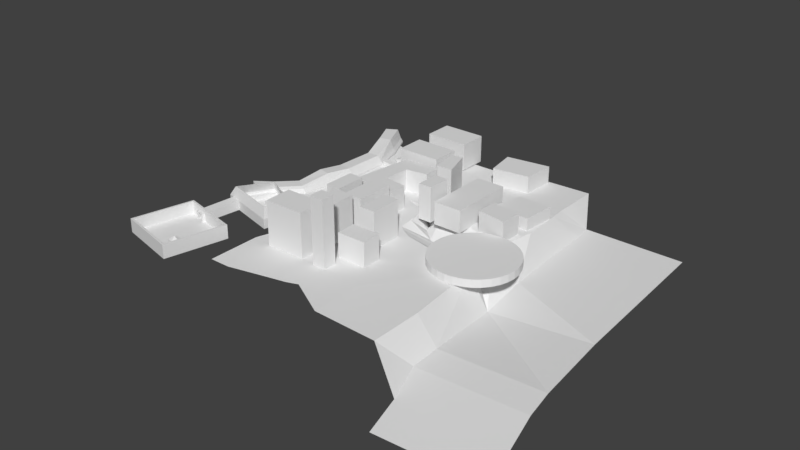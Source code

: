 # Source: PROTOTIPO_CIUDAD.blend  (saved by Blender 2.79.0; exported with 4.5.12 LTS)
import bpy
from mathutils import Matrix  # noqa: F401  (used for matrix-valued properties, if any)

bpy.ops.wm.read_factory_settings(use_empty=True)
scene = bpy.context.scene
scene.name = 'Scene'

# ---- collections
col_collection_1 = bpy.data.collections.new('Collection 1'); scene.collection.children.link(col_collection_1)

# ---- world
world_world = bpy.data.worlds.new('World'); scene.world = world_world
world_world.color = (0.05088, 0.05088, 0.05088)
world_world.use_sun_shadow = False
world_world.sun_shadow_jitter_overblur = 0.0
world_world.cycles.sampling_method = 'MANUAL'

# ---- meshes
me_plane_006 = bpy.data.meshes.new('Plane.006')
me_plane_006.from_pydata([(-0.6227, -1.058, -6.672), (1.999, -0.3637, -6.672), (-1.241, 1.274, -6.672), (1.381, 1.968, -6.672), (1.527, 2.219, -6.672), (-1.492, 1.42, -6.672), (2.25, -0.5098, -6.672), (-0.7687, -1.31, -6.672), (0.1221, 1.448, 6.246), (-2.451, 0.7667, 6.246), (0.8038, -1.125, 6.246), (-1.77, -1.807, 6.246), (0.2655, 1.695, 6.246), (-2.698, 0.91, 6.246), (1.05, -1.268, 6.246), (-1.913, -2.053, 6.246)], [], [(2, 5, 4, 3), (6, 14, 15, 7), (3, 8, 9, 2), (0, 7, 5, 2), (0, 11, 10, 1), (4, 12, 14, 6), (11, 15, 14, 10), (8, 12, 13, 9), (9, 13, 15, 11), (10, 14, 12, 8), (5, 13, 12, 4), (2, 9, 11, 0), (1, 10, 8, 3), (7, 15, 13, 5), (3, 4, 6, 1), (1, 6, 7, 0)])
_uv = me_plane_006.uv_layers.new(name='UVMap')
_uv.uv.foreach_set('vector', [0.0, 0.0, 0.0, 0.0, 0.0, 0.0, 0.0, 0.0, 0.0, 0.0, 0.0, 0.0, 0.0, 0.0, 0.0, 0.0, 0.0, 0.0, 0.0, 0.0, 0.0, 0.0, 0.0, 0.0, 0.0, 0.0, 0.0, 0.0, 0.0, 0.0, 0.0, 0.0, 0.0, 0.0, 0.0, 0.0, 0.0, 0.0, 0.0, 0.0, 0.0, 0.0, 0.0, 0.0, 0.0, 0.0, 0.0, 0.0, 0.0, 0.0, 0.0, 0.0, 0.0, 0.0, 0.0, 0.0, 0.0, 0.0, 0.0, 0.0, 0.0, 0.0, 0.0, 0.0, 0.0, 0.0, 0.0, 0.0, 0.0, 0.0, 0.0, 0.0, 0.0, 0.0, 0.0, 0.0, 0.0, 0.0, 0.0, 0.0, 0.0, 0.0, 0.0, 0.0, 0.0, 0.0, 0.0, 0.0, 0.0, 0.0, 0.0, 0.0, 0.0, 0.0, 0.0, 0.0, 0.0, 0.0, 0.0, 0.0, 0.0, 0.0, 0.0, 0.0, 0.0, 0.0, 0.0, 0.0, 0.0, 0.0, 0.0, 0.0, 0.0, 0.0, 0.0, 0.0, 0.0, 0.0, 0.0, 0.0, 0.0, 0.0, 0.0, 0.0, 0.0, 0.0, 0.0, 0.0])
me_plane_006.use_remesh_preserve_volume = False
me_plane_006.use_remesh_preserve_attributes = False
me_plane_006.use_mirror_vertex_groups = False
me_plane_006.update()
me_plane_005 = bpy.data.meshes.new('Plane.005')
me_plane_005.from_pydata([(-0.699, -0.5626, -0.0001926), (1.301, -0.5626, -0.0001926), (-0.699, 0.7535, -0.0001926), (1.301, 0.7535, -0.0001926), (-0.699, -0.5626, 1.269), (1.301, -0.5626, 1.269), (-0.699, 0.7535, 1.269), (1.301, 0.7535, 1.269), (-0.6306, -2.697, -0.0001926), (1.369, -2.697, -0.0001926), (-0.6306, -1.381, -0.0001926), (1.369, -1.381, -0.0001926), (-0.6306, -2.697, 1.269), (1.369, -2.697, 1.269), (-0.6306, -1.381, 1.269), (1.369, -1.381, 1.269)], [], [(0, 2, 3, 1), (4, 5, 7, 6), (1, 3, 7, 5), (2, 0, 4, 6), (3, 2, 6, 7), (0, 1, 5, 4), (8, 10, 11, 9), (12, 13, 15, 14), (9, 11, 15, 13), (10, 8, 12, 14), (11, 10, 14, 15), (8, 9, 13, 12)])
me_plane_005.use_remesh_preserve_volume = False
me_plane_005.use_remesh_preserve_attributes = False
me_plane_005.use_mirror_vertex_groups = False
me_plane_005.update()
me_plane_007 = bpy.data.meshes.new('Plane.007')
me_plane_007.from_pydata([(-3.407, 5.681, -1.69), (-2.145, 5.681, -2.068), (-3.407, 6.955, -1.69), (-2.145, 6.955, -2.068), (-3.334, 6.955, -0.5024), (-3.334, 5.681, -0.5024), (-2.071, 5.681, -0.88), (-2.071, 6.955, -0.88), (-1.652, 11.09, -1.45), (-2.84, 10.35, -2.143), (-1.5, 9.86, -1.41), (-2.688, 9.122, -2.103), (-1.634, 9.817, -0.2486), (-1.786, 11.05, -0.2887), (-2.974, 10.31, -0.9821), (-2.822, 9.079, -0.942)], [], [(0, 2, 3, 1), (5, 6, 7, 4), (3, 2, 4, 7), (0, 1, 6, 5), (1, 3, 7, 6), (2, 0, 5, 4), (8, 10, 11, 9), (13, 14, 15, 12), (11, 10, 12, 15), (8, 9, 14, 13), (9, 11, 15, 14), (10, 8, 13, 12)])
me_plane_007.use_remesh_preserve_volume = False
me_plane_007.use_remesh_preserve_attributes = False
me_plane_007.use_mirror_vertex_groups = False
me_plane_007.update()
me_plane_003 = bpy.data.meshes.new('Plane.003')
me_plane_003.from_pydata([(-1.0, -1.0, 0.0), (1.0, -1.0, 0.0), (-0.9878, 1.156, -4.772e-09), (0.9878, 0.844, 4.772e-09), (1.898, 3.778, -3.241e-07), (-0.1024, 3.762, -3.614e-07), (0.9143, 7.071, -3.084e-07), (-1.007, 6.516, -3.478e-07), (0.1606, 9.813, -3.08e-07), (-1.673, 9.016, -3.477e-07), (-1.808, 14.05, -1.612e-07), (-3.526, 13.03, -2.019e-07), (-4.304, 16.69, -3.561e-07), (-5.836, 15.4, -3.967e-07), (-6.805, 18.67, -3.56e-07), (-8.035, 17.09, -3.968e-07), (-0.9878, 1.156, 0.2006), (-1.0, -1.0, 0.2006), (1.0, -1.0, 0.2006), (0.9878, 0.844, 0.2006), (1.898, 3.778, 0.2006), (-0.1024, 3.762, 0.2006), (0.9143, 7.071, 0.2006), (-1.007, 6.516, 0.2006), (0.1606, 9.813, 0.2006), (-1.673, 9.016, 0.2006), (-1.808, 14.05, 0.2006), (-3.526, 13.03, 0.2006), (-4.304, 16.69, 0.2006), (-5.836, 15.4, 0.2006), (-6.805, 18.67, 0.2006), (-8.035, 17.09, 0.2006), (-0.9878, 1.156, 0.7427), (-1.0, -1.0, 1.216), (-0.1024, 3.762, 0.7427), (-1.007, 6.516, 1.216), (-1.673, 9.016, 1.013), (-3.526, 13.03, 1.013), (-5.836, 15.4, 1.551), (-8.035, 17.09, 1.551), (0.7497, -1.127, 0.563), (0.3794, -1.127, 1.216), (0.7374, 0.7171, 0.563), (0.3668, 0.7757, 0.7427), (1.647, 3.652, 0.563), (1.257, 3.648, 0.7427), (0.6639, 6.945, 0.563), (0.3043, 6.84, 1.216), (-0.08976, 9.687, 0.563), (-0.4365, 9.536, 1.013), (-2.059, 13.92, 0.563), (-2.385, 13.73, 1.013), (-4.555, 16.56, 0.563), (-4.839, 16.32, 1.551), (-7.279, 18.25, 1.551), (-7.056, 18.54, 0.563)], [], [(0, 2, 3, 1), (2, 5, 4, 3), (5, 7, 6, 4), (7, 9, 8, 6), (9, 11, 10, 8), (11, 13, 12, 10), (13, 15, 14, 12), (21, 16, 32, 34), (30, 31, 39, 54, 55), (34, 45, 47, 35), (25, 23, 35, 36), (35, 47, 49, 36), (29, 27, 37, 38), (13, 11, 27, 29), (6, 8, 24, 22), (14, 15, 31, 30), (9, 7, 23, 25), (3, 4, 20, 19), (12, 14, 30, 28), (5, 2, 16, 21), (15, 13, 29, 31), (8, 10, 26, 24), (2, 0, 17, 16), (11, 9, 25, 27), (4, 6, 22, 20), (0, 1, 18, 17), (7, 5, 21, 23), (1, 3, 19, 18), (10, 12, 28, 26), (18, 19, 42, 40), (19, 20, 44, 42), (20, 22, 46, 44), (24, 26, 50, 48), (37, 51, 53, 38), (26, 28, 52, 50), (28, 30, 55, 52), (31, 29, 38, 39), (36, 49, 51, 37), (16, 17, 33, 32), (27, 25, 36, 37), (22, 24, 48, 46), (33, 41, 43, 32), (23, 21, 34, 35), (32, 43, 45, 34), (38, 53, 54, 39), (40, 42, 43, 41), (42, 44, 45, 43), (44, 46, 47, 45), (46, 48, 49, 47), (48, 50, 51, 49), (50, 52, 53, 51), (52, 55, 54, 53), (17, 18, 40, 41, 33)])
me_plane_003.use_remesh_preserve_volume = False
me_plane_003.use_remesh_preserve_attributes = False
me_plane_003.use_mirror_vertex_groups = False
me_plane_003.update()
me_plane_002 = bpy.data.meshes.new('Plane.002')
me_plane_002.from_pydata([(-1.0, -1.0, 0.0), (0.1781, -1.0, 0.0), (-0.6185, 1.645, 1.824e-09), (0.5168, 1.33, -2.857e-08), (-1.36, -2.929, 0.0), (-0.182, -2.929, 0.0), (-1.463, -4.807, 0.0), (-0.2849, -4.807, 0.0), (-1.437, -6.222, 0.0), (-0.2592, -6.222, 0.0), (-1.592, -7.945, 0.0), (-0.4135, -7.945, 0.0), (-1.746, -9.797, 0.0), (-0.5679, -9.797, 0.0), (-1.0, 0.2438, 0.0), (0.3581, 0.2438, 0.0), (-1.0, 0.2438, 0.4191), (-1.0, -1.0, 0.4191), (0.1781, -1.0, 0.4191), (0.3581, 0.2438, 0.4191), (0.5168, 1.33, 0.4191), (-0.6185, 1.645, 0.4191), (-1.36, -2.929, 0.4191), (-0.182, -2.929, 0.4191), (-1.463, -4.807, 0.4191), (-0.2849, -4.807, 0.4191), (-1.437, -6.222, 0.4191), (-0.2592, -6.222, 0.4191), (-1.592, -7.945, 0.4191), (-0.4135, -7.945, 0.4191), (-1.746, -9.797, 0.4191), (-0.5679, -9.797, 0.4191), (-0.6548, 0.2438, 0.7088), (-0.6548, -1.0, 0.903), (0.1781, -1.0, 0.903), (0.3581, 0.2438, 0.7088), (0.5168, 1.33, 0.895), (-0.2859, 1.553, 0.895), (-1.015, -2.929, 0.903), (-0.182, -2.929, 0.903), (-1.118, -4.807, 0.7088), (-0.2849, -4.807, 0.7088), (-1.092, -6.222, 0.582), (-0.2592, -6.222, 0.582), (-1.246, -7.945, 0.582), (-0.4135, -7.945, 0.582), (-1.401, -9.797, 0.7088), (-0.5679, -9.797, 0.7088), (0.8865, 1.772, 1.788e-07), (-0.09716, 2.42, 2.384e-07), (0.8865, 1.772, 0.4191), (-0.09716, 2.42, 0.4191), (0.8865, 1.772, 0.895), (0.191, 2.23, 0.895)], [], [(14, 2, 3, 15), (1, 5, 4, 0), (5, 7, 6, 4), (7, 9, 8, 6), (9, 11, 10, 8), (11, 13, 12, 10), (0, 14, 15, 1), (31, 29, 45, 47), (19, 20, 36, 35), (22, 24, 40, 38), (30, 31, 47, 46), (25, 23, 39, 41), (26, 28, 44, 42), (16, 17, 33, 32), (14, 0, 17, 16), (8, 10, 28, 26), (7, 5, 23, 25), (12, 13, 31, 30), (4, 6, 24, 22), (15, 3, 20, 19), (13, 11, 29, 31), (2, 21, 51, 49), (10, 12, 30, 28), (9, 7, 25, 27), (2, 14, 16, 21), (6, 8, 26, 24), (5, 1, 18, 23), (1, 15, 19, 18), (0, 4, 22, 17), (11, 9, 27, 29), (32, 35, 36, 37), (34, 33, 38, 39), (39, 38, 40, 41), (41, 40, 42, 43), (43, 42, 44, 45), (45, 44, 46, 47), (33, 34, 35, 32), (37, 36, 52, 53), (28, 30, 46, 44), (27, 25, 41, 43), (21, 16, 32, 37), (24, 26, 42, 40), (23, 18, 34, 39), (18, 19, 35, 34), (17, 22, 38, 33), (29, 27, 43, 45), (48, 49, 51, 50), (50, 51, 53, 52), (36, 20, 50, 52), (3, 2, 49, 48), (21, 37, 53, 51), (20, 3, 48, 50)])
me_plane_002.use_remesh_preserve_volume = False
me_plane_002.use_remesh_preserve_attributes = False
me_plane_002.use_mirror_vertex_groups = False
me_plane_002.update()
me_plane_001 = bpy.data.meshes.new('Plane.001')
me_plane_001.from_pydata([(-11.31, -10.1, -0.2059), (2.062, -10.1, -0.2059), (-9.325, -1.123, -0.2059), (1.177, -1.123, -0.2059), (-9.181, -1.283, -0.1271), (-11.08, -9.94, -0.1271), (1.852, -9.94, -0.1271), (1.008, -1.283, -0.1271), (-8.389, -1.768, 3.436), (-10.07, -9.387, 3.85), (1.277, -9.387, 3.85), (0.5257, -1.768, 3.436), (-8.267, -1.904, 3.436), (-9.875, -9.251, 3.85), (1.098, -9.251, 3.85), (0.382, -1.904, 3.436), (-9.181, -1.283, 0.003618), (-11.08, -9.94, 0.003618), (1.852, -9.94, 0.003618), (1.008, -1.283, 0.003618), (-9.939, -10.1, -0.2059), (-6.263, -10.1, -0.2059), (-4.89, -10.1, -0.2059), (-3.518, -10.1, -0.2059), (-2.146, -10.1, -0.2059), (0.6896, -10.1, -0.2059), (0.2149, -1.123, -0.2059), (-2.377, -1.882, -0.1622), (-3.194, -1.882, -0.1622), (-4.011, -1.882, -0.1622), (-4.828, -1.882, -0.1622), (-8.363, -1.123, -0.2059), (-9.767, -9.94, -0.1271), (-6.154, -9.94, -0.1271), (-4.846, -9.94, -0.1271), (-3.537, -9.94, -0.1271), (-2.228, -9.94, -0.1271), (0.5429, -9.94, -0.1271), (0.0903, -1.283, -0.1271), (-2.444, -2.017, -0.09539), (-3.223, -2.017, -0.09539), (-4.003, -2.017, -0.09539), (-4.782, -2.017, -0.09539), (-8.264, -1.283, -0.1271), (-8.91, -9.387, 3.85), (-5.789, -9.387, 3.85), (-4.625, -9.387, 3.85), (-3.46, -9.387, 3.85), (-2.295, -9.387, 3.85), (0.1119, -9.387, 3.85), (-0.291, -1.768, 3.436), (-2.491, -2.411, 3.187), (-3.184, -2.411, 3.187), (-3.878, -2.411, 3.187), (-4.571, -2.411, 3.187), (-7.572, -1.768, 3.436), (-8.764, -9.251, 3.85), (-5.697, -9.251, 3.85), (-4.587, -9.251, 3.85), (-3.476, -9.251, 3.85), (-2.365, -9.251, 3.85), (-0.0126, -9.251, 3.85), (-0.3968, -1.904, 3.436), (-2.548, -2.527, 3.187), (-3.21, -2.527, 3.187), (-3.871, -2.527, 3.187), (-4.532, -2.527, 3.187), (-7.488, -1.904, 3.436), (-9.767, -9.94, 0.003618), (-6.154, -9.94, 0.003618), (-4.846, -9.94, 0.003618), (-3.537, -9.94, 0.003618), (-2.228, -9.94, 0.003618), (0.5429, -9.94, 0.003618), (0.0903, -1.283, 0.003618), (-2.444, -2.017, 0.01565), (-3.223, -2.017, 0.01565), (-4.003, -2.017, 0.01565), (-4.782, -2.017, 0.01565), (-8.264, -1.283, 0.003618), (1.177, -1.123, 1.487), (1.177, -1.123, 0.9491), (1.177, -1.123, 0.411), (-9.325, -1.123, 0.411), (-9.325, -1.123, 0.9491), (-9.325, -1.123, 1.487), (2.062, -10.1, 0.5331), (2.062, -10.1, 1.193), (2.062, -10.1, 1.854), (-11.31, -10.1, 1.854), (-11.31, -10.1, 1.193), (-11.31, -10.1, 0.5331), (0.2149, -1.123, 0.411), (0.2149, -1.123, 0.9491), (0.2149, -1.123, 1.487), (-2.377, -1.882, 0.3616), (-2.377, -1.882, 0.8185), (-2.377, -1.882, 1.276), (-3.194, -1.882, 1.276), (-4.011, -1.882, 1.276), (-4.828, -1.882, 0.3616), (-4.828, -1.882, 0.8185), (-4.828, -1.882, 1.276), (-8.363, -1.123, 0.411), (-8.363, -1.123, 0.9491), (-8.363, -1.123, 1.487), (-9.939, -10.1, 0.5331), (-9.939, -10.1, 1.193), (-9.939, -10.1, 1.854), (-6.263, -10.1, 0.5331), (-6.263, -10.1, 1.193), (-6.263, -10.1, 1.854), (-4.89, -10.1, 0.5331), (-4.89, -10.1, 1.193), (-4.89, -10.1, 1.854), (-3.518, -10.1, 0.5331), (-3.518, -10.1, 1.193), (-3.518, -10.1, 1.854), (-2.146, -10.1, 0.5331), (-2.146, -10.1, 1.193), (-2.146, -10.1, 1.854), (0.6896, -10.1, 0.5331), (0.6896, -10.1, 1.193), (0.6896, -10.1, 1.854), (-11.08, -9.94, 1.854), (-11.08, -9.94, 1.193), (-11.08, -9.94, 0.5331), (-9.181, -1.283, 0.411), (-9.181, -1.283, 0.9491), (-9.181, -1.283, 1.487), (1.008, -1.283, 0.411), (1.008, -1.283, 0.9491), (1.008, -1.283, 1.487), (1.852, -9.94, 1.854), (1.852, -9.94, 1.193), (1.852, -9.94, 0.5331), (0.5429, -9.94, 0.5331), (0.5429, -9.94, 1.193), (0.5429, -9.94, 1.854), (-2.228, -9.94, 0.5331), (-2.228, -9.94, 1.193), (-2.228, -9.94, 1.854), (-3.537, -9.94, 0.5331), (-3.537, -9.94, 1.193), (-3.537, -9.94, 1.854), (-4.846, -9.94, 0.5331), (-4.846, -9.94, 1.193), (-4.846, -9.94, 1.854), (-6.154, -9.94, 0.5331), (-6.154, -9.94, 1.193), (-6.154, -9.94, 1.854), (-9.767, -9.94, 0.5331), (-9.767, -9.94, 1.193), (-9.767, -9.94, 1.854), (-8.264, -1.283, 0.411), (-8.264, -1.283, 0.9491), (-8.264, -1.283, 1.487), (-4.782, -2.017, 0.3616), (-4.782, -2.017, 0.8185), (-4.782, -2.017, 1.276), (-4.003, -2.017, 1.276), (-3.223, -2.017, 1.276), (-2.444, -2.017, 0.3616), (-2.444, -2.017, 0.8185), (-2.444, -2.017, 1.276), (0.0903, -1.283, 0.411), (0.0903, -1.283, 0.9491), (0.0903, -1.283, 1.487), (-9.08, -7.516, 0.0003332), (-9.08, -7.516, 0.3708), (-9.175, -7.157, 0.0003332), (-9.175, -7.157, 0.3708), (-8.722, -7.421, 0.0003332), (-8.722, -7.421, 0.3708), (-8.817, -7.063, 0.0003332), (-8.817, -7.063, 0.3708), (-9.16, -6.829, -0.0036), (-9.16, -6.829, 0.6805), (-9.052, -6.153, -0.0036), (-9.052, -6.153, 0.6805), (-8.485, -6.937, -0.0036), (-8.485, -6.937, 0.6805), (-8.376, -6.261, -0.0036), (-8.376, -6.261, 0.6805), (-5.803, -5.943, 0.008265), (0.9151, -4.567, 1.167), (-6.015, -4.574, 0.008265), (0.7028, -3.199, 1.167), (-6.037, -4.578, 0.1376), (-6.049, -5.378, 1.114), (0.6692, -4.003, 2.273), (0.6811, -3.202, 1.297), (-6.064, -5.283, 1.114), (0.6544, -3.907, 2.273), (0.778, -4.024, 1.385), (-5.895, -5.387, 0.2261), (0.9151, -4.567, 1.248), (-5.803, -5.943, 0.08925), (-1.181, -26.81, 2.04), (-2.246, -26.39, 1.334), (-1.119, -25.67, 1.334), (-0.07759, -26.51, 1.334), (-0.5622, -27.77, 1.334), (-1.903, -27.69, 1.334), (-1.801, -25.85, 0.1918), (-0.4603, -25.92, 0.1918), (-0.1165, -27.22, 0.1918), (-1.244, -27.95, 0.1918), (-2.285, -27.1, 0.1918), (-1.181, -26.81, -0.514), (-7.967, -10.1, -0.2059), (-7.961, -9.94, -0.1271), (-9.939, -10.1, 0.1636), (-9.939, -10.1, 0.8632), (-9.939, -10.1, 1.523), (-6.263, -10.1, 0.1636), (-6.263, -10.1, 0.8632), (-6.263, -10.1, 1.523), (-7.967, -10.1, 0.5331), (-7.967, -10.1, 1.193), (-7.967, -10.1, 1.854), (-6.154, -9.94, 0.203), (-6.154, -9.94, 0.8632), (-6.154, -9.94, 1.523), (-9.767, -9.94, 0.203), (-9.767, -9.94, 0.8632), (-9.767, -9.94, 1.523), (-7.961, -9.94, 0.5331), (-7.961, -9.94, 1.193), (-7.961, -9.94, 1.854), (-7.961, -9.94, 1.523), (-7.961, -9.94, 0.8632), (-7.961, -9.94, 0.203), (-7.967, -10.1, 1.523), (-7.967, -10.1, 0.8632), (-7.967, -10.1, 0.1636), (0.8318, -17.64, -0.1095), (-11.56, -17.99, -0.1095), (1.178, -30.04, -0.1095), (-11.22, -30.38, -0.1095), (1.198, -17.25, -0.4142), (-11.95, -17.62, -0.4142), (1.565, -30.4, -0.4142), (-11.58, -30.77, -0.4142), (1.178, -30.04, 2.45), (0.8318, -17.64, 2.45), (-11.56, -17.99, 2.45), (-11.22, -30.38, 2.45), (1.565, -30.4, 2.45), (1.198, -17.25, 2.45), (-11.95, -17.62, 2.45), (-11.58, -30.77, 2.45), (-7.024, -17.86, -0.1095), (-8.989, -17.91, -0.1095), (-7.097, -17.49, -0.4142), (-9.032, -17.54, -0.4142), (-7.024, -17.86, 2.45), (-8.989, -17.91, 2.45), (-7.097, -17.49, 2.45), (-9.032, -17.54, 2.45), (-7.024, -17.86, 1.649), (-8.989, -17.91, 1.649), (-9.032, -17.54, 1.553), (-7.097, -17.49, 1.553)], [(98, 161), (99, 160), (101, 158), (100, 157), (29, 77), (28, 76), (95, 162), (96, 163), (108, 20), (253, 255), (252, 254)], [(167, 132, 15, 62), (4, 5, 17, 16), (123, 88, 10, 49), (105, 85, 8, 55), (124, 129, 12, 13), (153, 124, 13, 56), (88, 80, 11, 10), (85, 89, 9, 8), (132, 133, 14, 15), (73, 18, 19, 74), (43, 4, 16, 79), (37, 6, 18, 73), (6, 7, 19, 18), (50, 62, 15, 11), (11, 15, 14, 10), (44, 56, 13, 9), (9, 13, 12, 8), (10, 14, 61, 49), (49, 61, 60, 48), (48, 60, 59, 47), (47, 59, 58, 46), (46, 58, 57, 45), (45, 57, 56, 44), (8, 12, 67, 55), (55, 67, 66, 54), (54, 66, 65, 53), (53, 65, 64, 52), (52, 64, 63, 51), (51, 63, 62, 50), (75, 27, 28, 29, 30, 78, 77, 76), (42, 30, 100, 101, 102, 159, 158, 157), (39, 162, 163, 164, 97, 96, 95, 27), (159, 102, 99, 98, 97, 164, 161, 160), (5, 32, 68, 17), (32, 211, 33, 69, 68), (33, 34, 70, 69), (34, 35, 71, 70), (35, 36, 72, 71), (36, 37, 73, 72), (7, 38, 74, 19), (38, 39, 75, 74), (39, 40, 76, 75), (40, 41, 77, 76), (41, 42, 78, 77), (42, 43, 79, 78), (17, 68, 79, 16), (68, 69, 78, 79), (69, 70, 77, 78), (70, 71, 76, 77), (71, 72, 75, 76), (72, 73, 74, 75), (133, 138, 61, 14), (138, 141, 60, 61), (141, 144, 59, 60), (144, 147, 58, 59), (147, 150, 57, 58), (150, 229, 153, 56, 57), (80, 94, 50, 11), (94, 97, 51, 50), (97, 98, 52, 51), (98, 99, 53, 52), (99, 102, 54, 53), (102, 105, 55, 54), (89, 108, 44, 9), (108, 220, 111, 45, 44), (111, 114, 46, 45), (114, 117, 47, 46), (117, 120, 48, 47), (120, 123, 49, 48), (129, 156, 67, 12), (156, 159, 66, 67), (159, 160, 65, 66), (160, 161, 64, 65), (161, 164, 63, 64), (164, 167, 62, 63), (24, 25, 121, 118), (118, 121, 122, 119), (119, 122, 123, 120), (23, 24, 118, 115), (115, 118, 119, 116), (116, 119, 120, 117), (22, 23, 115, 112), (112, 115, 116, 113), (113, 116, 117, 114), (21, 22, 112, 109, 215), (109, 112, 113, 110, 216), (110, 113, 114, 111, 217), (235, 215, 109, 218), (234, 216, 110, 219), (233, 217, 111, 220), (0, 20, 212, 106, 91), (91, 106, 213, 107, 90), (90, 107, 214, 108, 89), (30, 31, 103, 100), (100, 103, 104, 101), (101, 104, 105, 102), (26, 27, 95, 92), (92, 95, 96, 93), (93, 96, 97, 94), (3, 26, 92, 82), (82, 92, 93, 81), (81, 93, 94, 80), (2, 0, 91, 83), (83, 91, 90, 84), (84, 90, 89, 85), (1, 3, 82, 86), (86, 82, 81, 87), (87, 81, 80, 88), (31, 2, 83, 103), (103, 83, 84, 104), (104, 84, 85, 105), (25, 1, 86, 121), (121, 86, 87, 122), (122, 87, 88, 123), (39, 38, 165, 162), (162, 165, 166, 163), (163, 166, 167, 164), (43, 42, 157, 154), (154, 157, 158, 155), (155, 158, 159, 156), (4, 43, 154, 127), (127, 154, 155, 128), (128, 155, 156, 129), (34, 33, 221, 148, 145), (145, 148, 222, 149, 146), (146, 149, 223, 150, 147), (35, 34, 145, 142), (142, 145, 146, 143), (143, 146, 147, 144), (36, 35, 142, 139), (139, 142, 143, 140), (140, 143, 144, 141), (37, 36, 139, 136), (136, 139, 140, 137), (137, 140, 141, 138), (6, 37, 136, 135), (135, 136, 137, 134), (134, 137, 138, 133), (7, 6, 135, 130), (130, 135, 134, 131), (131, 134, 133, 132), (32, 5, 126, 151, 224), (151, 126, 125, 152, 225), (152, 125, 124, 153, 226), (5, 4, 127, 126), (126, 127, 128, 125), (125, 128, 129, 124), (38, 7, 130, 165), (165, 130, 131, 166), (166, 131, 132, 167), (43, 32, 224, 151, 225, 152, 155, 154), (125, 128, 155, 152), (37, 136, 137, 166, 165, 38), (137, 134, 131, 166), (39, 27, 28, 29, 30, 42, 41, 77, 76, 40), (2, 31, 30, 29, 28, 27, 26, 3, 1, 25, 24, 23, 22, 21, 210, 20, 0), (168, 169, 171, 170), (170, 171, 175, 174), (174, 175, 173, 172), (172, 173, 169, 168), (170, 174, 172, 168), (175, 171, 169, 173), (176, 177, 179, 178), (178, 179, 183, 182), (182, 183, 181, 180), (180, 181, 177, 176), (178, 182, 180, 176), (183, 179, 177, 181), (184, 186, 187, 185), (192, 193, 191, 188), (185, 187, 191, 193, 190, 194, 196), (186, 184, 197, 195, 189, 192, 188), (187, 186, 188, 191), (195, 194, 190, 189), (189, 190, 193, 192), (197, 196, 194, 195), (184, 185, 196, 197), (198, 200, 199), (199, 203, 198), (198, 201, 200), (198, 202, 201), (198, 203, 202), (199, 208, 203), (200, 204, 199), (201, 205, 200), (202, 206, 201), (203, 207, 202), (199, 204, 208), (200, 205, 204), (201, 206, 205), (202, 207, 206), (203, 208, 207), (204, 209, 208), (205, 209, 204), (206, 209, 205), (207, 209, 206), (208, 209, 207), (223, 230, 229, 150), (149, 228, 230, 223), (222, 231, 228, 149), (148, 227, 231, 222), (221, 232, 227, 148), (33, 211, 232, 221), (219, 110, 217, 233), (212, 224, 151, 106), (20, 68, 212), (218, 109, 216, 234), (20, 32, 68), (224, 212, 68), (210, 21, 215, 235), (210, 211, 32, 20), (232, 211, 210, 235), (227, 232, 235, 218), (231, 227, 218, 234), (228, 231, 234, 219), (230, 228, 219, 233), (229, 230, 233, 220), (153, 229, 220, 108), (108, 214, 226, 153), (226, 214, 107, 152), (225, 152, 107, 213), (151, 225, 213, 106), (239, 238, 236, 252, 253, 237), (246, 250, 251, 247), (238, 244, 245, 236), (237, 246, 247, 239), (240, 249, 248, 242), (243, 251, 250, 241), (244, 248, 249, 245), (247, 251, 248, 244), (257, 259, 250, 246), (242, 248, 251, 243), (254, 263, 258, 249, 240), (239, 247, 244, 238), (253, 261, 257, 246, 237), (242, 243, 241, 255, 254, 240), (236, 245, 256, 260, 252), (260, 256, 257, 261), (241, 250, 259, 262, 255), (262, 259, 258, 263), (245, 249, 258, 256), (256, 258, 259, 257)])
_uv = me_plane_001.uv_layers.new(name='UVMap')
_uv.uv.foreach_set('vector', [0.7744, 0.6693, 0.7744, 0.6337, 0.7952, 0.6337, 0.7952, 0.6693, 0.3732, 0.3725, 0.3732, 0.7139, 0.3681, 0.7139, 0.3681, 0.3725, 0.7727, 0.05322, 0.7727, 4.168e-09, 0.7982, 0.0, 0.7982, 0.05322, 0.7775, 0.4098, 0.7775, 0.3725, 0.7982, 0.3725, 0.7982, 0.4098, 0.8237, 0.0, 0.8379, 0.3371, 0.8171, 0.3371, 0.7982, 0.0, 0.4577, 0.4233, 0.4577, 0.3725, 0.4832, 0.3725, 0.4832, 0.4233, 0.5627, 0.7199, 0.5486, 0.3725, 0.5694, 0.3725, 0.5882, 0.7199, 0.6279, 0.3725, 0.6137, 0.7266, 0.5882, 0.7266, 0.6071, 0.3725, 0.8606, 0.6678, 0.8747, 0.3371, 0.9002, 0.3371, 0.8813, 0.6678, 0.3404, 0.677, 0.3404, 0.7278, 0.006232, 0.695, 0.006232, 0.6595, 0.3762, 0.4081, 0.3762, 0.3725, 0.3813, 0.3725, 0.3813, 0.4081, 0.3404, 0.4233, 0.3404, 0.3725, 0.3455, 0.3725, 0.3455, 0.4233, 0.3681, 0.3725, 0.3681, 0.7075, 0.3631, 0.7075, 0.3631, 0.3725, 0.3467, 0.07163, 0.3405, 0.07646, 0.3405, 0.04088, 0.3467, 0.03431, 0.3467, 0.03431, 0.3405, 0.04088, 0.006178, 0.00816, 0.0, 0.0, 8.672e-08, 0.3193, 0.006178, 0.3126, 0.006178, 0.3634, 8.672e-08, 0.3725, 8.672e-08, 0.3725, 0.006178, 0.3634, 0.3405, 0.2899, 0.3467, 0.2955, 0.0, 0.0, 0.006178, 0.00816, 0.006178, 0.05891, 4.336e-08, 0.05322, 4.336e-08, 0.05322, 0.006178, 0.05891, 0.006178, 0.1097, 4.336e-08, 0.1064, 4.336e-08, 0.1064, 0.006178, 0.1097, 0.006178, 0.1604, 4.336e-08, 0.1597, 4.336e-08, 0.1597, 0.006178, 0.1604, 0.006178, 0.2111, 4.336e-08, 0.2129, 4.336e-08, 0.2129, 0.006178, 0.2111, 0.006178, 0.2619, 4.336e-08, 0.2661, 4.336e-08, 0.2661, 0.006178, 0.2619, 0.006178, 0.3126, 8.672e-08, 0.3193, 0.3467, 0.2955, 0.3405, 0.2899, 0.3405, 0.2543, 0.3467, 0.2582, 0.3467, 0.2582, 0.3405, 0.2543, 0.3405, 0.2188, 0.3467, 0.2209, 0.3467, 0.2209, 0.3405, 0.2188, 0.3405, 0.1832, 0.3467, 0.1836, 0.3467, 0.1836, 0.3405, 0.1832, 0.3405, 0.1476, 0.3467, 0.1462, 0.3467, 0.1462, 0.3405, 0.1476, 0.3405, 0.112, 0.3467, 0.1089, 0.3467, 0.1089, 0.3405, 0.112, 0.3405, 0.07646, 0.3467, 0.07163, 0.3813, 0.5504, 0.3732, 0.5535, 0.3732, 0.5162, 0.3732, 0.4789, 0.3732, 0.4416, 0.3813, 0.4437, 0.3813, 0.4793, 0.3813, 0.5148, 0.3504, 0.4412, 0.3566, 0.4382, 0.3566, 0.4621, 0.3566, 0.483, 0.3566, 0.5038, 0.3504, 0.5038, 0.3504, 0.483, 0.3504, 0.4621, 0.3569, 0.3756, 0.3569, 0.3965, 0.3569, 0.4173, 0.3569, 0.4382, 0.3504, 0.4382, 0.3504, 0.4173, 0.3504, 0.3965, 0.3504, 0.3725, 0.3631, 0.4824, 0.3569, 0.4845, 0.3569, 0.4472, 0.3569, 0.4098, 0.3569, 0.3725, 0.3631, 0.3756, 0.3631, 0.4112, 0.3631, 0.4468, 0.3404, 0.7278, 0.3404, 0.677, 0.3455, 0.677, 0.3455, 0.7278, 0.3404, 0.677, 0.3404, 0.6516, 0.3404, 0.6263, 0.3455, 0.6263, 0.3455, 0.677, 0.3404, 0.6263, 0.3404, 0.5755, 0.3455, 0.5755, 0.3455, 0.6263, 0.3404, 0.5755, 0.3404, 0.5248, 0.3455, 0.5248, 0.3455, 0.5755, 0.3404, 0.5248, 0.3404, 0.474, 0.3455, 0.474, 0.3455, 0.5248, 0.3404, 0.474, 0.3404, 0.4233, 0.3455, 0.4233, 0.3455, 0.474, 0.3762, 0.6216, 0.3762, 0.586, 0.3813, 0.586, 0.3813, 0.6216, 0.3762, 0.586, 0.3762, 0.5504, 0.3813, 0.5504, 0.3813, 0.586, 0.3762, 0.5504, 0.3762, 0.5148, 0.3813, 0.5148, 0.3813, 0.5504, 0.3762, 0.5148, 0.3762, 0.4793, 0.3813, 0.4793, 0.3813, 0.5148, 0.3762, 0.4793, 0.3762, 0.4437, 0.3813, 0.4437, 0.3813, 0.4793, 0.3762, 0.4437, 0.3762, 0.4081, 0.3813, 0.4081, 0.3813, 0.4437, 0.3404, 0.3725, 0.3404, 0.4233, 0.006232, 0.4816, 0.006232, 0.446, 0.3404, 0.4233, 0.3404, 0.474, 0.006232, 0.5171, 0.006232, 0.4816, 0.3404, 0.474, 0.3404, 0.5248, 0.006232, 0.5527, 0.006232, 0.5171, 0.3404, 0.5248, 0.3404, 0.5755, 0.006232, 0.5883, 0.006232, 0.5527, 0.3404, 0.5755, 0.3404, 0.6263, 0.006232, 0.6239, 0.006232, 0.5883, 0.3404, 0.6263, 0.3404, 0.677, 0.006232, 0.6595, 0.006232, 0.6239, 0.4577, 0.7278, 0.4577, 0.677, 0.4832, 0.677, 0.4832, 0.7278, 0.4577, 0.677, 0.4577, 0.6263, 0.4832, 0.6263, 0.4832, 0.677, 0.4577, 0.6263, 0.4577, 0.5755, 0.4832, 0.5755, 0.4832, 0.6263, 0.4577, 0.5755, 0.4577, 0.5248, 0.4832, 0.5248, 0.4832, 0.5755, 0.4577, 0.5248, 0.4577, 0.474, 0.4832, 0.474, 0.4832, 0.5248, 0.4577, 0.474, 0.4577, 0.4487, 0.4577, 0.4233, 0.4832, 0.4233, 0.4832, 0.474, 0.7775, 0.6337, 0.7775, 0.5964, 0.7982, 0.5964, 0.7982, 0.6337, 0.7775, 0.5964, 0.7775, 0.5591, 0.7982, 0.5591, 0.7982, 0.5964, 0.7775, 0.5591, 0.7775, 0.5218, 0.7982, 0.5218, 0.7982, 0.5591, 0.7775, 0.5218, 0.7775, 0.4845, 0.7982, 0.4845, 0.7982, 0.5218, 0.7775, 0.4845, 0.7775, 0.4472, 0.7982, 0.4472, 0.7982, 0.4845, 0.7775, 0.4472, 0.7775, 0.4098, 0.7982, 0.4098, 0.7982, 0.4472, 0.7727, 0.3725, 0.7727, 0.3193, 0.7982, 0.3193, 0.7982, 0.3725, 0.7727, 0.3193, 0.7727, 0.2927, 0.7727, 0.2661, 0.7982, 0.2661, 0.7982, 0.3193, 0.7727, 0.2661, 0.7727, 0.2129, 0.7982, 0.2129, 0.7982, 0.2661, 0.7727, 0.2129, 0.7727, 0.1597, 0.7982, 0.1597, 0.7982, 0.2129, 0.7727, 0.1597, 0.7727, 0.1064, 0.7982, 0.1064, 0.7982, 0.1597, 0.7727, 0.1064, 0.7727, 0.05322, 0.7982, 0.05322, 0.7982, 0.1064, 0.7744, 0.8828, 0.7744, 0.8472, 0.7952, 0.8472, 0.7952, 0.8828, 0.7744, 0.8472, 0.7744, 0.8116, 0.7952, 0.8116, 0.7952, 0.8472, 0.7744, 0.8116, 0.7744, 0.776, 0.7952, 0.776, 0.7952, 0.8116, 0.7744, 0.776, 0.7744, 0.7404, 0.7952, 0.7404, 0.7952, 0.776, 0.7744, 0.7404, 0.7744, 0.7049, 0.7952, 0.7049, 0.7952, 0.7404, 0.7744, 0.7049, 0.7744, 0.6693, 0.7952, 0.6693, 0.7952, 0.7049, 0.6932, 0.1064, 0.6932, 0.05322, 0.7218, 0.05322, 0.7218, 0.1064, 0.7218, 0.1064, 0.7218, 0.05322, 0.7473, 0.05322, 0.7473, 0.1064, 0.7473, 0.1064, 0.7473, 0.05322, 0.7727, 0.05322, 0.7727, 0.1064, 0.6932, 0.1597, 0.6932, 0.1064, 0.7218, 0.1064, 0.7218, 0.1597, 0.7218, 0.1597, 0.7218, 0.1064, 0.7473, 0.1064, 0.7473, 0.1597, 0.7473, 0.1597, 0.7473, 0.1064, 0.7727, 0.1064, 0.7727, 0.1597, 0.6932, 0.2129, 0.6932, 0.1597, 0.7218, 0.1597, 0.7218, 0.2129, 0.7218, 0.2129, 0.7218, 0.1597, 0.7473, 0.1597, 0.7473, 0.2129, 0.7473, 0.2129, 0.7473, 0.1597, 0.7727, 0.1597, 0.7727, 0.2129, 0.6932, 0.2661, 0.6932, 0.2129, 0.7218, 0.2129, 0.7218, 0.2661, 0.7075, 0.2661, 0.7218, 0.2661, 0.7218, 0.2129, 0.7473, 0.2129, 0.7473, 0.2661, 0.7345, 0.2661, 0.7473, 0.2661, 0.7473, 0.2129, 0.7727, 0.2129, 0.7727, 0.2661, 0.76, 0.2661, 0.7075, 0.2927, 0.7075, 0.2661, 0.7218, 0.2661, 0.7218, 0.2927, 0.7345, 0.2927, 0.7345, 0.2661, 0.7473, 0.2661, 0.7473, 0.2927, 0.76, 0.2927, 0.76, 0.2661, 0.7727, 0.2661, 0.7727, 0.2927, 0.6932, 0.3725, 0.6932, 0.3193, 0.7075, 0.3193, 0.7218, 0.3193, 0.7218, 0.3725, 0.7218, 0.3725, 0.7218, 0.3193, 0.7345, 0.3193, 0.7473, 0.3193, 0.7473, 0.3725, 0.7473, 0.3725, 0.7473, 0.3193, 0.76, 0.3193, 0.7727, 0.3193, 0.7727, 0.3725, 0.7121, 0.4472, 0.7121, 0.4098, 0.7359, 0.4098, 0.7359, 0.4472, 0.7359, 0.4472, 0.7359, 0.4098, 0.7567, 0.4098, 0.7567, 0.4472, 0.7567, 0.4472, 0.7567, 0.4098, 0.7775, 0.4098, 0.7775, 0.4472, 0.7121, 0.5964, 0.7121, 0.5591, 0.7359, 0.5591, 0.7359, 0.5964, 0.7359, 0.5964, 0.7359, 0.5591, 0.7567, 0.5591, 0.7567, 0.5964, 0.7567, 0.5964, 0.7567, 0.5591, 0.7775, 0.5591, 0.7775, 0.5964, 0.7121, 0.6337, 0.7121, 0.5964, 0.7359, 0.5964, 0.7359, 0.6337, 0.7359, 0.6337, 0.7359, 0.5964, 0.7567, 0.5964, 0.7567, 0.6337, 0.7567, 0.6337, 0.7567, 0.5964, 0.7775, 0.5964, 0.7775, 0.6337, 0.6932, 0.3725, 0.6932, 0.7266, 0.6647, 0.7266, 0.6694, 0.3725, 0.6694, 0.3725, 0.6647, 0.7266, 0.6392, 0.7266, 0.6486, 0.3725, 0.6486, 0.3725, 0.6392, 0.7266, 0.6137, 0.7266, 0.6279, 0.3725, 0.4832, 0.7199, 0.4832, 0.3725, 0.507, 0.3725, 0.5118, 0.7199, 0.5118, 0.7199, 0.507, 0.3725, 0.5278, 0.3725, 0.5372, 0.7199, 0.5372, 0.7199, 0.5278, 0.3725, 0.5486, 0.3725, 0.5627, 0.7199, 0.7121, 0.4098, 0.7121, 0.3725, 0.7359, 0.3725, 0.7359, 0.4098, 0.7359, 0.4098, 0.7359, 0.3725, 0.7567, 0.3725, 0.7567, 0.4098, 0.7567, 0.4098, 0.7567, 0.3725, 0.7775, 0.3725, 0.7775, 0.4098, 0.6932, 0.05322, 0.6932, 1.718e-08, 0.7218, 1.25e-08, 0.7218, 0.05322, 0.7218, 0.05322, 0.7218, 1.25e-08, 0.7473, 8.378e-09, 0.7473, 0.05322, 0.7473, 0.05322, 0.7473, 8.378e-09, 0.7727, 4.168e-09, 0.7727, 0.05322, 0.7121, 0.7049, 0.7121, 0.6693, 0.7329, 0.6693, 0.7329, 0.7049, 0.7329, 0.7049, 0.7329, 0.6693, 0.7536, 0.6693, 0.7536, 0.7049, 0.7536, 0.7049, 0.7536, 0.6693, 0.7744, 0.6693, 0.7744, 0.7049, 0.7121, 0.8472, 0.7121, 0.8116, 0.7329, 0.8116, 0.7329, 0.8472, 0.7329, 0.8472, 0.7329, 0.8116, 0.7536, 0.8116, 0.7536, 0.8472, 0.7536, 0.8472, 0.7536, 0.8116, 0.7744, 0.8116, 0.7744, 0.8472, 0.7121, 0.8828, 0.7121, 0.8472, 0.7329, 0.8472, 0.7329, 0.8828, 0.7329, 0.8828, 0.7329, 0.8472, 0.7536, 0.8472, 0.7536, 0.8828, 0.7536, 0.8828, 0.7536, 0.8472, 0.7744, 0.8472, 0.7744, 0.8828, 0.3813, 0.5248, 0.3813, 0.474, 0.394, 0.474, 0.4068, 0.474, 0.4068, 0.5248, 0.4068, 0.5248, 0.4068, 0.474, 0.4195, 0.474, 0.4322, 0.474, 0.4322, 0.5248, 0.4322, 0.5248, 0.4322, 0.474, 0.445, 0.474, 0.4577, 0.474, 0.4577, 0.5248, 0.3813, 0.5755, 0.3813, 0.5248, 0.4068, 0.5248, 0.4068, 0.5755, 0.4068, 0.5755, 0.4068, 0.5248, 0.4322, 0.5248, 0.4322, 0.5755, 0.4322, 0.5755, 0.4322, 0.5248, 0.4577, 0.5248, 0.4577, 0.5755, 0.3813, 0.6263, 0.3813, 0.5755, 0.4068, 0.5755, 0.4068, 0.6263, 0.4068, 0.6263, 0.4068, 0.5755, 0.4322, 0.5755, 0.4322, 0.6263, 0.4322, 0.6263, 0.4322, 0.5755, 0.4577, 0.5755, 0.4577, 0.6263, 0.3813, 0.677, 0.3813, 0.6263, 0.4068, 0.6263, 0.4068, 0.677, 0.4068, 0.677, 0.4068, 0.6263, 0.4322, 0.6263, 0.4322, 0.677, 0.4322, 0.677, 0.4322, 0.6263, 0.4577, 0.6263, 0.4577, 0.677, 0.3813, 0.7278, 0.3813, 0.677, 0.4068, 0.677, 0.4068, 0.7278, 0.4068, 0.7278, 0.4068, 0.677, 0.4322, 0.677, 0.4322, 0.7278, 0.4322, 0.7278, 0.4322, 0.677, 0.4577, 0.677, 0.4577, 0.7278, 0.7982, 0.6678, 0.7982, 0.3371, 0.8237, 0.3371, 0.819, 0.6678, 0.819, 0.6678, 0.8237, 0.3371, 0.8492, 0.3371, 0.8398, 0.6678, 0.8398, 0.6678, 0.8492, 0.3371, 0.8747, 0.3371, 0.8606, 0.6678, 0.3813, 0.4233, 0.3813, 0.3725, 0.4068, 0.3725, 0.4068, 0.4233, 0.394, 0.4233, 0.4068, 0.4233, 0.4068, 0.3725, 0.4322, 0.3725, 0.4322, 0.4233, 0.4195, 0.4233, 0.4322, 0.4233, 0.4322, 0.3725, 0.4577, 0.3725, 0.4577, 0.4233, 0.445, 0.4233, 0.9002, 4.355e-08, 0.9002, 0.3371, 0.8794, 0.3371, 0.8747, 4.355e-08, 0.8747, 4.355e-08, 0.8794, 0.3371, 0.8586, 0.3371, 0.8492, 4.355e-08, 0.8492, 4.355e-08, 0.8586, 0.3371, 0.8379, 0.3371, 0.8237, 0.0, 0.7121, 0.6693, 0.7121, 0.6337, 0.7329, 0.6337, 0.7329, 0.6693, 0.7329, 0.6693, 0.7329, 0.6337, 0.7536, 0.6337, 0.7536, 0.6693, 0.7536, 0.6693, 0.7536, 0.6337, 0.7744, 0.6337, 0.7744, 0.6693, 0.9512, 0.6881, 0.9512, 0.3513, 0.9384, 0.3513, 0.9257, 0.3513, 0.9129, 0.3513, 0.9002, 0.3513, 0.9096, 0.6881, 0.9304, 0.6881, 0.9495, 0.3513, 0.9495, 0.007604, 0.9149, 0.0, 0.9002, 0.3404, 0.8492, 1.0, 0.8237, 1.0, 0.7982, 1.0, 0.8077, 0.6678, 0.8284, 0.6678, 0.8492, 0.6678, 1.0, 0.3362, 0.9495, 0.3388, 0.9646, 0.001857, 1.0, 0.0, 0.006198, 0.6239, 1.626e-08, 0.627, 1.084e-08, 0.5897, 5.42e-09, 0.5524, 0.0, 0.515, 0.006198, 0.5171, 0.006198, 0.5527, 0.006232, 0.5527, 0.006232, 0.5883, 0.006198, 0.5883, 0.3467, 0.2955, 0.3467, 0.2582, 0.3467, 0.2209, 0.3467, 0.1836, 0.3467, 0.1462, 0.3467, 0.1089, 0.3467, 0.07163, 0.3467, 0.03431, 0.6932, 0.0, 0.6932, 0.05322, 0.6932, 0.1064, 0.6932, 0.1597, 0.6932, 0.2129, 0.6932, 0.2661, 0.6932, 0.2927, 0.6932, 0.3193, 0.6932, 0.3725, 0.0, 0.0, 0.0, 0.0, 0.0, 0.0, 0.0, 0.0, 0.0, 0.0, 0.0, 0.0, 0.0, 0.0, 0.0, 0.0, 0.0, 0.0, 0.0, 0.0, 0.0, 0.0, 0.0, 0.0, 0.0, 0.0, 0.0, 0.0, 0.0, 0.0, 0.0, 0.0, 0.0, 0.0, 0.0, 0.0, 0.0, 0.0, 0.0, 0.0, 0.0, 0.0, 0.0, 0.0, 0.0, 0.0, 0.0, 0.0, 0.0, 0.0, 0.0, 0.0, 0.0, 0.0, 0.0, 0.0, 0.0, 0.0, 0.0, 0.0, 0.0, 0.0, 0.0, 0.0, 0.0, 0.0, 0.0, 0.0, 0.0, 0.0, 0.0, 0.0, 0.0, 0.0, 0.0, 0.0, 0.0, 0.0, 0.0, 0.0, 0.0, 0.0, 0.0, 0.0, 0.0, 0.0, 0.0, 0.0, 0.0, 0.0, 0.0, 0.0, 0.0, 0.0, 0.0, 0.0, 0.0, 0.0, 0.0, 0.0, 0.0, 0.0, 0.0, 0.0, 0.0, 0.0, 0.0, 0.0, 0.0, 0.0, 0.0, 0.0, 0.0, 0.0, 0.0, 0.0, 0.0, 0.0, 0.0, 0.0, 0.0, 0.0, 0.0, 0.0, 0.0, 0.0, 0.0, 0.0, 0.0, 0.0, 0.0, 0.0, 0.0, 0.0, 0.0, 0.0, 0.0, 0.0, 0.0, 0.0, 0.0, 0.0, 0.0, 0.0, 0.0, 0.0, 0.0, 0.0, 0.0, 0.0, 0.0, 0.0, 0.0, 0.0, 0.0, 0.0, 0.0, 0.0, 0.0, 0.0, 0.0, 0.0, 0.0, 0.0, 0.0, 0.0, 0.0, 0.0, 0.0, 0.0, 0.0, 0.0, 0.0, 0.0, 0.0, 0.0, 0.0, 0.0, 0.0, 0.0, 0.0, 0.0, 0.0, 0.0, 0.0, 0.0, 0.0, 0.0, 0.0, 0.0, 0.0, 0.0, 0.0, 0.0, 0.0, 0.0, 0.0, 0.0, 0.0, 0.0, 0.0, 0.0, 0.0, 0.0, 0.0, 0.0, 0.0, 0.0, 0.0, 0.0, 0.0, 0.0, 0.0, 0.0, 0.0, 0.0, 0.0, 0.0, 0.0, 0.0, 0.0, 0.0, 0.0, 0.0, 0.0, 0.0, 0.0, 0.0, 0.0, 0.0, 0.0, 0.0, 0.0, 0.0, 0.0, 0.0, 0.0, 0.0, 0.0, 0.0, 0.0, 0.0, 0.0, 0.0, 0.0, 0.0, 0.0, 0.0, 0.0, 0.0, 0.0, 0.0, 0.0, 0.0, 0.0, 0.0, 0.0, 0.0, 0.0, 0.0, 0.0, 0.0, 0.0, 0.0, 0.0, 0.0, 0.0, 0.0, 0.0, 0.0, 0.0, 0.0, 0.0, 0.0, 0.0, 0.0, 0.0, 0.0, 0.0, 0.0, 0.0, 0.0, 0.0, 0.0, 0.0, 0.0, 0.0, 0.0, 0.0, 0.0, 0.0, 0.0, 0.0, 0.0, 0.0, 0.0, 0.0, 0.0, 0.0, 0.0, 0.445, 0.474, 0.445, 0.4487, 0.4577, 0.4487, 0.4577, 0.474, 0.4322, 0.474, 0.4322, 0.4487, 0.445, 0.4487, 0.445, 0.474, 0.4195, 0.474, 0.4195, 0.4487, 0.4322, 0.4487, 0.4322, 0.474, 0.4068, 0.474, 0.4068, 0.4487, 0.4195, 0.4487, 0.4195, 0.474, 0.394, 0.474, 0.394, 0.4487, 0.4068, 0.4487, 0.4068, 0.474, 0.3813, 0.474, 0.3813, 0.4487, 0.394, 0.4487, 0.394, 0.474, 0.7473, 0.2927, 0.7473, 0.2661, 0.76, 0.2661, 0.76, 0.2927, 0.0, 0.0, 0.0, 0.0, 0.4068, 0.4233, 0.7218, 0.3193, 0.0, 0.0, 0.3455, 0.677, 0.0, 0.0, 0.7218, 0.2927, 0.7218, 0.2661, 0.7345, 0.2661, 0.7345, 0.2927, 0.0, 0.0, 0.3404, 0.677, 0.3455, 0.677, 0.0, 0.0, 0.0, 0.0, 0.0, 0.0, 0.6932, 0.2927, 0.6932, 0.2661, 0.7075, 0.2661, 0.7075, 0.2927, 0.6932, 0.2927, 0.3404, 0.6516, 0.3404, 0.677, 0.0, 0.0, 0.394, 0.4487, 0.3404, 0.6516, 0.6932, 0.2927, 0.7075, 0.2927, 0.4068, 0.4487, 0.394, 0.4487, 0.7075, 0.2927, 0.7218, 0.2927, 0.4195, 0.4487, 0.4068, 0.4487, 0.7218, 0.2927, 0.7345, 0.2927, 0.4322, 0.4487, 0.4195, 0.4487, 0.7345, 0.2927, 0.7473, 0.2927, 0.445, 0.4487, 0.4322, 0.4487, 0.7473, 0.2927, 0.76, 0.2927, 0.4577, 0.4487, 0.445, 0.4487, 0.76, 0.2927, 0.7727, 0.2927, 0.4577, 0.4233, 0.4577, 0.4487, 0.7727, 0.2927, 0.7727, 0.3193, 0.7727, 0.3193, 0.76, 0.3193, 0.445, 0.4233, 0.4577, 0.4233, 0.445, 0.4233, 0.76, 0.3193, 0.7473, 0.3193, 0.4322, 0.4233, 0.4195, 0.4233, 0.4322, 0.4233, 0.7473, 0.3193, 0.7345, 0.3193, 0.4068, 0.4233, 0.4195, 0.4233, 0.7345, 0.3193, 0.7218, 0.3193, 0.0, 0.0, 0.0, 0.0, 0.0, 0.0, 0.0, 0.0, 0.0, 0.0, 0.0, 0.0, 0.0, 0.0, 0.0, 0.0, 0.0, 0.0, 0.0, 0.0, 0.0, 0.0, 0.0, 0.0, 0.0, 0.0, 0.0, 0.0, 0.0, 0.0, 0.0, 0.0, 0.0, 0.0, 0.0, 0.0, 0.0, 0.0, 0.0, 0.0, 0.0, 0.0, 0.0, 0.0, 0.0, 0.0, 0.0, 0.0, 0.0, 0.0, 0.0, 0.0, 0.0, 0.0, 0.0, 0.0, 0.0, 0.0, 0.0, 0.0, 0.0, 0.0, 0.0, 0.0, 0.0, 0.0, 0.0, 0.0, 0.0, 0.0, 0.0, 0.0, 0.0, 0.0, 0.0, 0.0, 0.0, 0.0, 0.0, 0.0, 0.0, 0.0, 0.0, 0.0, 0.0, 0.0, 0.0, 0.0, 0.0, 0.0, 0.0, 0.0, 0.0, 0.0, 0.0, 0.0, 0.0, 0.0, 0.0, 0.0, 0.0, 0.0, 0.0, 0.0, 0.0, 0.0, 0.0, 0.0, 0.0, 0.0, 0.0, 0.0, 0.0, 0.0, 0.0, 0.0, 0.0, 0.0, 0.0, 0.0, 0.0, 0.0, 0.0, 0.0, 0.0, 0.0, 0.0, 0.0, 0.0, 0.0, 0.0, 0.0, 0.0, 0.0, 0.0, 0.0, 0.0, 0.0, 0.0, 0.0, 0.0, 0.0, 0.0, 0.0, 0.0, 0.0, 0.0, 0.0, 0.0, 0.0, 0.0, 0.0, 0.0, 0.0, 0.0, 0.0, 0.0, 0.0, 0.0, 0.0, 0.0, 0.0, 0.0, 0.0, 0.0, 0.0, 0.0, 0.0, 0.0, 0.0, 0.0, 0.0, 0.0, 0.0, 0.0, 0.0])
me_plane_001.use_remesh_preserve_volume = False
me_plane_001.use_remesh_preserve_attributes = False
me_plane_001.use_mirror_vertex_groups = False
me_plane_001.update()
me_plane_004 = bpy.data.meshes.new('Plane.004')
me_plane_004.from_pydata([(-12.48, 8.128, -0.2614), (-9.012, 8.205, -0.2614), (-13.43, 14.07, -0.2614), (-11.01, 14.51, -0.2614), (1.175, 27.81, -0.3262), (-8.188, 26.47, -0.3262), (0.7405, 20.9, -0.3262), (-7.106, 19.78, -0.3262), (-8.926, -1.989, -0.06076), (-6.062, -2.006, -0.06076), (-8.897, 2.979, -0.06076), (-6.033, 2.962, -0.06076), (1.692, 7.125, -0.3117), (9.865, 7.125, -0.3117), (3.422, 14.09, -0.3117), (10.33, 14.09, -0.3117), (9.25, 0.04151, -0.3951), (9.314, 5.037, -0.3951), (3.033, 1.039, -0.3951), (3.205, 5.115, -0.3951), (-18.15, -12.82, -0.21), (-14.14, -12.86, -0.21), (-18.06, -4.564, -0.21), (-14.06, -4.604, -0.21), (9.293, 0.003448, -0.5491), (7.583, -0.1649, -0.5491), (5.939, -0.6637, -0.5491), (4.423, -1.474, -0.5491), (3.095, -2.564, -0.5491), (2.005, -3.892, -0.5491), (1.195, -5.408, -0.5491), (0.6959, -7.052, -0.5491), (0.5276, -8.762, -0.5491), (0.6959, -10.47, -0.5491), (1.195, -12.12, -0.5491), (2.005, -13.63, -0.5491), (3.095, -14.96, -0.5491), (4.423, -16.05, -0.5491), (5.939, -16.86, -0.5491), (7.583, -17.36, -0.5491), (9.293, -17.53, -0.5491), (11.0, -17.36, -0.5491), (12.65, -16.86, -0.5491), (14.16, -16.05, -0.5491), (15.49, -14.96, -0.5491), (16.58, -13.63, -0.5491), (17.39, -12.12, -0.5491), (17.89, -10.47, -0.5491), (18.06, -8.762, -0.5491), (17.89, -7.052, -0.5491), (17.39, -5.408, -0.5491), (16.58, -3.892, -0.5491), (15.49, -2.564, -0.5491), (14.16, -1.474, -0.5491), (12.65, -0.6637, -0.5491), (11.0, -0.1649, -0.5491), (-23.69, -11.71, -0.169), (-20.51, -11.74, -0.169), (-23.63, -5.16, -0.169), (-20.45, -5.189, -0.169), (-10.6, -16.81, -0.2477), (-7.347, -16.8, -0.2477), (-10.61, -10.1, -0.2477), (-7.362, -10.1, -0.2477), (-18.42, -20.98, -0.224), (-14.25, -20.98, -0.224), (-18.42, -14.9, -0.224), (-14.25, -14.9, -0.224), (-10.49, -18.89, -0.3167), (-10.43, -23.07, -0.3167), (-4.42, -18.8, -0.3167), (-4.355, -22.97, -0.3167), (-23.39, -22.17, -0.2555), (-23.3, -27.89, -0.2555), (-15.06, -22.04, -0.2555), (-14.97, -27.76, -0.2555), (-12.02, -28.07, -0.2735), (-9.191, -28.07, -0.2735), (-12.02, -25.24, -0.2735), (-9.191, -25.24, -0.2735), (-13.43, 14.07, 6.566), (-12.48, 8.128, 6.566), (-9.012, 8.205, 6.566), (-11.01, 14.51, 6.566), (0.7405, 20.9, 3.46), (1.175, 27.81, 3.46), (-8.188, 26.47, 3.46), (-7.106, 19.78, 3.46), (3.422, 14.09, 2.404), (1.692, 7.125, 2.404), (9.865, 7.125, 2.404), (10.33, 14.09, 2.404), (3.033, 1.039, 4.23), (9.25, 0.04151, 4.23), (9.314, 5.037, 4.23), (3.205, 5.115, 4.23), (-14.18, 10.52, -0.2251), (-21.97, 10.13, -0.2263), (-14.18, -3.685, -0.2251), (-23.88, -3.293, -0.2239), (-8.897, 2.979, 7.343), (-8.926, -1.989, 7.343), (-6.062, -2.006, 7.343), (-6.033, 2.962, 7.343), (-18.06, -4.564, 6.445), (-18.15, -12.82, 6.445), (-14.14, -12.86, 6.445), (-14.06, -4.604, 6.445), (-23.63, -5.16, 6.297), (-23.69, -11.71, 6.297), (-20.51, -11.74, 6.297), (-20.45, -5.189, 6.297), (-10.61, -10.1, 7.47), (-10.6, -16.81, 7.47), (-7.347, -16.8, 7.47), (-7.362, -10.1, 7.47), (-18.42, -14.9, 8.036), (-18.42, -20.98, 8.036), (-14.25, -20.98, 8.036), (-14.25, -14.9, 8.036), (-4.42, -18.8, 4.815), (-10.49, -18.89, 4.815), (-10.43, -23.07, 4.815), (-4.355, -22.97, 4.815), (-15.06, -22.04, 9.0), (-23.39, -22.17, 9.0), (-23.3, -27.89, 9.0), (-14.97, -27.76, 9.0), (-12.02, -25.24, 13.5), (-12.02, -28.07, 13.5), (-9.191, -28.07, 13.5), (-9.191, -25.24, 13.5), (9.293, 0.003448, 1.077), (7.583, -0.1649, 1.077), (5.939, -0.6637, 1.077), (4.423, -1.474, 1.077), (3.095, -2.564, 1.077), (2.005, -3.892, 1.077), (1.195, -5.408, 1.077), (0.6959, -7.052, 1.077), (0.5276, -8.762, 1.077), (0.6959, -10.47, 1.077), (1.195, -12.12, 1.077), (2.005, -13.63, 1.077), (3.095, -14.96, 1.077), (4.423, -16.05, 1.077), (5.939, -16.86, 1.077), (7.583, -17.36, 1.077), (9.293, -17.53, 1.077), (11.0, -17.36, 1.077), (12.65, -16.86, 1.077), (14.16, -16.05, 1.077), (15.49, -14.96, 1.077), (16.58, -13.63, 1.077), (17.39, -12.12, 1.077), (17.89, -10.47, 1.077), (18.06, -8.762, 1.077), (17.89, -7.052, 1.077), (17.39, -5.408, 1.077), (16.58, -3.892, 1.077), (15.49, -2.564, 1.077), (14.16, -1.474, 1.077), (12.65, -0.6637, 1.077), (11.0, -0.1649, 1.077), (-14.18, 0.02467, -0.2251), (-14.18, 6.96, -0.2251), (-22.61, 5.655, -0.2255), (-23.24, 1.181, -0.2247), (-18.47, 10.31, -0.2258), (-19.53, -3.469, -0.2244), (-18.83, 6.241, -0.2253), (-19.18, 0.6621, -0.2249), (-18.47, 10.31, 4.53), (-21.97, 10.13, 4.529), (-19.53, -3.468, 4.531), (-14.18, -3.684, 4.531), (-23.24, 1.182, 4.531), (-23.88, -3.292, 4.532), (-14.18, 6.961, 4.531), (-14.18, 10.52, 4.531), (-14.18, 0.02518, 4.531), (-22.61, 5.656, 4.53), (-18.83, 6.242, 4.53), (-19.18, 0.6626, 4.531), (0.6963, 12.09, -0.221), (-5.347, 12.09, -0.221), (0.6963, -1.738, -0.221), (-5.347, -1.738, -0.221), (0.6963, -1.738, 4.509), (0.6963, 12.09, 4.509), (-5.347, 12.09, 4.509), (-5.347, -1.738, 4.509)], [], [(0, 2, 3, 1), (4, 6, 7, 5), (8, 10, 11, 9), (12, 14, 15, 13), (16, 18, 19, 17), (20, 22, 23, 21), (56, 58, 59, 57), (60, 62, 63, 61), (64, 66, 67, 65), (68, 70, 71, 69), (72, 74, 75, 73), (76, 78, 79, 77), (81, 82, 83, 80), (1, 3, 83, 82), (2, 0, 81, 80), (3, 2, 80, 83), (0, 1, 82, 81), (85, 86, 87, 84), (5, 7, 87, 86), (6, 4, 85, 84), (7, 6, 84, 87), (4, 5, 86, 85), (89, 90, 91, 88), (15, 14, 88, 91), (12, 13, 90, 89), (13, 15, 91, 90), (14, 12, 89, 88), (93, 94, 95, 92), (16, 17, 94, 93), (17, 19, 95, 94), (18, 16, 93, 92), (19, 18, 92, 95), (99, 169, 171, 167), (101, 102, 103, 100), (105, 106, 107, 104), (109, 110, 111, 108), (113, 114, 115, 112), (117, 118, 119, 116), (121, 122, 123, 120), (125, 126, 127, 124), (129, 130, 131, 128), (61, 63, 115, 114), (21, 23, 107, 106), (78, 76, 129, 128), (63, 62, 112, 115), (23, 22, 104, 107), (76, 77, 130, 129), (66, 64, 117, 116), (77, 79, 131, 130), (64, 65, 118, 117), (79, 78, 128, 131), (65, 67, 119, 118), (67, 66, 116, 119), (70, 68, 121, 120), (68, 69, 122, 121), (58, 56, 109, 108), (69, 71, 123, 122), (56, 57, 110, 109), (71, 70, 120, 123), (10, 8, 101, 100), (57, 59, 111, 110), (74, 72, 125, 124), (8, 9, 102, 101), (59, 58, 108, 111), (72, 73, 126, 125), (9, 11, 103, 102), (62, 60, 113, 112), (22, 20, 105, 104), (73, 75, 127, 126), (11, 10, 100, 103), (60, 61, 114, 113), (20, 21, 106, 105), (75, 74, 124, 127), (44, 45, 153, 152), (31, 32, 140, 139), (45, 46, 154, 153), (32, 33, 141, 140), (46, 47, 155, 154), (33, 34, 142, 141), (47, 48, 156, 155), (34, 35, 143, 142), (48, 49, 157, 156), (35, 36, 144, 143), (49, 50, 158, 157), (36, 37, 145, 144), (50, 51, 159, 158), (37, 38, 146, 145), (24, 25, 133, 132), (51, 52, 160, 159), (38, 39, 147, 146), (25, 26, 134, 133), (52, 53, 161, 160), (39, 40, 148, 147), (26, 27, 135, 134), (53, 54, 162, 161), (40, 41, 149, 148), (27, 28, 136, 135), (54, 55, 163, 162), (41, 42, 150, 149), (28, 29, 137, 136), (55, 24, 132, 163), (42, 43, 151, 150), (29, 30, 138, 137), (43, 44, 152, 151), (30, 31, 139, 138), (133, 134, 135, 136, 137, 138, 139, 140, 141, 142, 143, 144, 145, 146, 147, 148, 149, 150, 151, 152, 153, 154, 155, 156, 157, 158, 159, 160, 161, 162, 163, 132), (25, 24, 55, 54, 53, 52, 51, 50, 49, 48, 47, 46, 45, 44, 43, 42, 41, 40, 39, 38, 37, 36, 35, 34, 33, 32, 31, 30, 29, 28, 27, 26), (168, 97, 166, 170), (171, 170, 166, 167), (169, 98, 164, 171), (177, 176, 183, 174), (96, 168, 170, 165), (172, 182, 181, 173), (183, 176, 181, 182), (174, 183, 180, 175), (179, 178, 182, 172), (166, 97, 173, 181), (171, 164, 180, 183), (96, 165, 178, 179), (168, 96, 179, 172), (97, 168, 172, 173), (167, 166, 181, 176), (164, 98, 175, 180), (169, 99, 177, 174), (98, 169, 174, 175), (170, 171, 183, 182), (165, 170, 182, 178), (99, 167, 176, 177), (184, 186, 187, 185), (189, 190, 191, 188), (185, 187, 191, 190), (186, 184, 189, 188), (187, 186, 188, 191), (184, 185, 190, 189)])
me_plane_004.use_remesh_preserve_volume = False
me_plane_004.use_remesh_preserve_attributes = False
me_plane_004.use_mirror_vertex_groups = False
me_plane_004.update()
me_plane = bpy.data.meshes.new('Plane')
me_plane.from_pydata([(-7.161, 9.044, 0.0001541), (-0.02921, 8.264, 0.0001544), (-7.255, 5.171, 0.0001544), (-7.255, 3.602, 0.0001544), (-7.255, 2.033, 0.0001544), (-8.212, -3.152, -0.008809), (-2.401, -3.3, -0.009175), (-1.591, 2.033, 0.0001544), (-1.591, 3.602, 0.0001544), (-1.591, 5.171, 0.0001544), (-7.161, 9.044, 0.0001541), (-0.02921, 8.264, 0.0001544), (-7.325, 14.36, 0.0001539), (-2.369, 13.82, 0.0001544), (-0.951, 6.988, 0.0001544), (-7.194, 7.107, 0.0001544), (33.08, -3.091, -0.2078), (34.42, 18.01, -0.2078), (21.55, 17.42, -0.2055), (16.92, 16.12, -0.5548), (11.33, 15.54, -0.2936), (4.623, 15.0, 0.1243), (7.202, 8.672, -0.02298), (13.91, 9.204, -0.2936), (16.14, 9.194, -0.5548), (-7.03, 12.73, 0.0001541), (-6.906, 11.85, 0.0001541), (-6.995, 10.91, 0.0001539), (-1.297, 10.35, 0.0001544), (-1.684, 11.6, 0.0001544), (-2.072, 12.86, 0.0001544), (5.861, 11.0, -0.02298), (5.414, 12.44, 0.1243), (4.967, 13.89, 0.1243), (12.57, 11.53, -0.2936), (12.12, 12.97, -0.2936), (11.68, 14.42, -0.2936), (18.54, 11.39, -0.5548), (17.69, 13.84, -0.5548), (17.13, 15.01, -0.5548), (20.7, 10.52, -0.207), (20.68, 14.15, -0.2055), (20.74, 15.69, -0.2055), (20.63, 1.961, -0.2064), (27.01, 0.4931, -0.2089), (18.6, 6.517, -0.2067), (4.479, 4.848, -0.2064), (6.053, 7.126, -0.2064), (8.739, 3.413, -0.2064), (8.739, 7.279, -0.2064), (5.981, -0.5726, -0.2062), (8.739, -0.4867, -0.2064), (8.739, 2.097, -0.2064), (4.039, 1.555, -0.2064), (14.38, -3.738, -0.2064), (13.88, -0.7422, -0.2064), (12.19, 1.602, -0.2064), (9.63, -5.435, -0.2064), (12.78, -11.17, -0.2093), (8.734, -12.0, -0.2074), (14.79, -6.971, -0.2057), (9.423, -7.825, -0.2064), (18.14, -9.143, -0.2064), (15.74, -7.825, -0.2064), (15.13, -12.66, -0.2064), (15.07, -24.21, -0.2062), (34.69, -12.15, -0.6205), (23.28, -28.75, -0.2062), (36.28, -28.75, -0.6205), (0.8922, -13.67, -0.2035), (0.8722, -8.215, -0.2064), (14.1, 3.516, -0.2064), (14.1, 6.638, -0.2064), (-10.74, 22.74, 0.000452), (-6.203, 23.16, 0.0004523), (0.6586, 15.03, 0.1243), (2.748, 8.608, 0.1243), (1.002, 13.91, 0.1243), (1.45, 12.47, 0.1243), (1.592, 11.02, 0.1243), (59.83, -10.78, -6.015), (61.42, -27.38, -6.015), (38.73, -11.99, -7.33), (40.32, -28.59, -6.015), (57.86, 24.36, -6.015), (36.76, 24.44, -6.015), (65.88, -49.51, -7.907), (44.78, -50.72, -7.907), (62.35, -33.62, -6.231), (40.42, -34.83, -6.231), (34.18, 1.038, -0.2078), (35.08, 6.507, -0.2078), (34.84, 11.98, -0.2078), (37.3, 20.58, -6.015), (37.8, 9.339, -6.015), (38.29, -1.905, -6.015), (-2.355, -11.59, 0.1699), (-9.923, -9.009, 0.1763), (-2.448, 8.805, -0.4858), (-4.878, 8.805, -0.4858), (-4.021, -3.3, -0.4951), (-6.445, -3.3, -0.4951), (-3.211, 2.033, -0.4858), (-5.634, 2.033, -0.4858), (-3.211, 3.602, -0.4858), (-5.634, 3.602, -0.4858), (-3.211, 5.171, -0.4858), (-5.634, 5.171, -0.4858), (-2.448, 8.805, -0.4858), (-4.878, 8.805, -0.4858), (-3.396, 13.6, -0.4858), (-5.226, 13.38, -0.4858), (-2.744, 6.988, -0.4858), (-5.341, 6.988, -0.4858), (-2.551, 10.48, -0.4858), (-4.609, 10.61, -0.4858), (-2.938, 11.61, -0.4858), (-4.996, 11.61, -0.4858), (-3.238, 12.73, -0.4858), (-5.208, 12.61, -0.4858), (-7.229, 22.94, -0.4855), (-9.059, 22.72, -0.4855), (-5.693, -10.82, 0.1711), (-7.744, -10.52, -0.02597), (-3.065, -19.01, -0.08555), (-15.04, -14.62, -0.08171), (-7.095, -18.12, -0.0871), (-11.56, -16.52, -0.08282), (-3.537, 23.68, -0.008402), (20.38, 27.29, -0.2141), (15.75, 25.99, -0.5633), (10.16, 25.4, -0.3021), (3.455, 24.87, 0.1157), (-0.5089, 24.89, 0.1157), (34.63, 14.99, -0.2078), (34.96, 9.242, -0.2078), (20.69, 12.43, -0.2063), (34.48, 2.861, -0.2078), (34.78, 4.684, -0.2078), (8.844, -20.59, -0.2113), (12.88, -19.69, -0.2153), (1.031, -22.39, -0.2031), (8.771, -25.93, -0.2113), (12.8, -25.03, -0.2153), (0.9577, -27.73, -0.2031), (12.81, -14.01, -0.2113), (16.35, 6.577, -0.2066), (16.27, 2.998, -0.2064), (18.45, 2.479, -0.2064), (17.36, 2.738, -0.2064), (33.89, -8.424, -3.298), (26.06, -5.589, -3.833), (21.16, -3.936, -3.499), (18.65, -3.0, -3.387), (15.87, -0.4997, -3.296), (15.08, 1.128, -3.296), (13.14, 2.559, -3.296), (8.739, 2.755, -0.2064), (9.701, 2.755, -2.115), (15.07, -35.13, -0.2062), (23.28, -39.67, -0.2062), (36.28, -39.67, -0.6205), (8.771, -36.85, -0.2113), (12.8, -35.95, -0.2153), (0.9577, -38.65, -0.2031), (43.02, -42.77, -7.069), (36.28, -34.21, -0.6205), (-1.771, -13.67, -0.2035), (-1.791, -8.215, -0.2064), (-1.632, -22.39, -0.2031), (-3.282, -27.73, -0.2031), (-3.282, -38.65, -0.2031), (34.42, 28.31, -0.2078), (21.55, 27.72, -0.2055)], [], [(112, 98, 1, 14), (100, 102, 7, 6), (102, 104, 8, 7), (104, 106, 9, 8), (98, 108, 11, 1), (118, 110, 13, 30), (106, 112, 14, 9), (79, 31, 22, 76), (31, 34, 23, 22), (34, 37, 24, 23), (19, 18, 42, 39), (39, 42, 41, 38), (20, 19, 39, 36), (36, 39, 38, 35), (35, 38, 37, 34), (21, 20, 36, 33), (33, 36, 35, 32), (32, 35, 34, 31), (75, 21, 33, 77), (77, 33, 32, 78), (78, 32, 31, 79), (108, 114, 28, 11), (114, 116, 29, 28), (116, 118, 30, 29), (48, 46, 47, 49), (71, 48, 49, 72), (52, 51, 50, 53), (48, 157, 52, 53, 46), (56, 55, 54, 57), (52, 56, 57, 51), (60, 58, 59, 61), (54, 60, 61, 57), (63, 62, 64), (60, 63, 64, 58), (59, 69, 70, 61), (43, 148, 149, 147, 71, 72, 146, 45), (110, 120, 74, 13), (29, 78, 79, 28), (30, 77, 78, 29), (13, 75, 77, 30), (28, 79, 76, 11), (82, 80, 81, 83), (66, 82, 83, 68), (88, 86, 87, 165, 89), (81, 88, 89, 83), (92, 134, 17, 85, 93), (16, 90, 95, 82), (90, 137, 138, 91, 94, 95), (91, 135, 92, 93, 94), (82, 95, 94, 93, 85, 84, 80), (101, 123, 97, 5), (6, 96, 122, 100), (100, 122, 123, 101), (12, 73, 121, 111), (111, 121, 120, 110), (26, 25, 119, 117), (117, 119, 118, 116), (27, 26, 117, 115), (115, 117, 116, 114), (10, 27, 115, 109), (109, 115, 114, 108), (2, 15, 113, 107), (107, 113, 112, 106), (25, 12, 111, 119), (119, 111, 110, 118), (0, 10, 109, 99), (99, 109, 108, 98), (3, 2, 107, 105), (105, 107, 106, 104), (4, 3, 105, 103), (103, 105, 104, 102), (5, 4, 103, 101), (101, 103, 102, 100), (15, 0, 99, 113), (113, 99, 98, 112), (122, 126, 127, 123), (96, 124, 126, 122), (123, 127, 125, 97), (65, 64, 62), (66, 65, 62), (67, 65, 66), (67, 66, 68), (75, 13, 128, 133), (21, 75, 133, 132), (20, 21, 132, 131), (19, 20, 131, 130), (18, 19, 130, 129), (74, 128, 13), (17, 134, 42, 18), (92, 41, 42, 134), (41, 92, 135, 136), (136, 135, 91, 40), (40, 91, 138, 45), (45, 138, 137, 43), (43, 137, 90, 44), (16, 44, 90), (41, 136, 38), (37, 38, 136, 40), (24, 37, 40, 45), (69, 59, 139, 141), (59, 58, 145, 140, 139), (141, 139, 142, 144), (139, 140, 143, 142), (140, 65, 143), (140, 145, 64, 65), (64, 145, 58), (45, 146, 24), (23, 24, 146, 72), (22, 23, 72, 49), (76, 22, 49, 47), (46, 1, 76, 47), (82, 150, 16), (66, 150, 82), (62, 151, 150, 66), (44, 16, 150, 151), (43, 44, 151, 152), (63, 152, 151, 62), (152, 63, 60, 153), (148, 43, 152, 153), (54, 154, 153, 60), (149, 148, 153, 154), (147, 149, 154, 155), (55, 155, 154, 54), (56, 156, 155, 55), (71, 147, 155, 156), (48, 71, 156, 158, 157), (52, 157, 158, 156, 56), (67, 68, 166, 161, 160), (142, 143, 163, 162), (144, 142, 162, 164), (143, 65, 159, 163), (65, 67, 160, 159), (141, 144, 170, 169), (144, 164, 171, 170), (70, 69, 167, 168), (69, 141, 169, 167), (17, 18, 173, 172), (17, 172, 85), (18, 129, 173), (161, 166, 89, 165), (68, 83, 89, 166)])
me_plane.use_remesh_preserve_volume = False
me_plane.use_remesh_preserve_attributes = False
me_plane.use_mirror_vertex_groups = False
me_plane.update()

# ---- objects
ob_tunel = bpy.data.objects.new('tunel', me_plane_006)
ob_plane_001 = bpy.data.objects.new('Plane.001', me_plane_005)
ob_plane = bpy.data.objects.new('Plane', me_plane_007)
ob_barrera2 = bpy.data.objects.new('barrera2', me_plane_003)
ob_barrera1 = bpy.data.objects.new('barrera1', me_plane_002)
ob_estacion_inicio = bpy.data.objects.new('estacion_inicio', me_plane_001)
ob_edificios = bpy.data.objects.new('edificios', me_plane_004)
ob_mapa = bpy.data.objects.new('mapa', me_plane)

# ---- transforms, parenting, visibility, modifiers, constraints
ob_tunel.location = (-696.7, -1163.0, 46.74)
ob_tunel.rotation_euler = (-1.571, -0.2583, -0.259)
ob_tunel.scale = (30.36, 30.36, 30.36)
ob_tunel.lineart.crease_threshold = 0.0
ob_plane_001.location = (118.8, 1057.0, 2.925)
ob_plane_001.scale = (209.1, 209.1, 209.1)
ob_plane_001.lineart.crease_threshold = 0.0
ob_plane.location = (10.61, 328.3, 60.86)
ob_plane.scale = (88.57, 40.2, 40.2)
ob_plane.lineart.crease_threshold = 0.0
ob_barrera2.location = (-700.2, -606.3, -5.494)
ob_barrera2.rotation_euler = (8.044e-10, -3.368e-09, -0.469)
ob_barrera2.scale = (86.6, 86.6, 86.6)
ob_barrera2.lineart.crease_threshold = 0.0
ob_barrera1.location = (27.4, 223.1, -9.402)
ob_barrera1.scale = (111.8, 111.8, 111.8)
ob_barrera1.lineart.crease_threshold = 0.0
ob_estacion_inicio.location = (-170.9, -645.9, 4.995)
ob_estacion_inicio.rotation_euler = (0.0, -0.0, -0.259)
ob_estacion_inicio.scale = (45.31, 45.31, 45.31)
ob_estacion_inicio.lineart.crease_threshold = 0.0
ob_edificios.location = (1096.0, -20.3, 0.0)
ob_edificios.scale = (45.31, 45.31, 45.31)
ob_edificios.lineart.crease_threshold = 0.0
ob_mapa.location = (0.0, 0.0, 0.0)
ob_mapa.scale = (45.31, 45.31, 45.31)
ob_mapa.lineart.crease_threshold = 0.0

# ---- collection membership
col_collection_1.objects.link(ob_tunel)
col_collection_1.objects.link(ob_plane_001)
col_collection_1.objects.link(ob_plane)
col_collection_1.objects.link(ob_barrera2)
col_collection_1.objects.link(ob_barrera1)
col_collection_1.objects.link(ob_estacion_inicio)
col_collection_1.objects.link(ob_edificios)
col_collection_1.objects.link(ob_mapa)

# ---- scene / render settings (as saved in the file)
scene.frame_start = 1; scene.frame_end = 250; scene.frame_set(2)
scene.render.engine = 'BLENDER_EEVEE_NEXT'
scene.render.resolution_percentage = 50
scene.render.dither_intensity = 0.0
scene.cycles.use_denoising = False
scene.cycles.samples = 128
scene.cycles.sampling_pattern = 'TABULATED_SOBOL'
scene.cycles.use_adaptive_sampling = False
scene.cycles.use_light_tree = False
scene.cycles.blur_glossy = 0.0
scene.cycles.sample_clamp_indirect = 0.0
scene.view_settings.view_transform = 'Standard'
bpy.context.view_layer.update()

# ---- added for rendering (the .blend has no active camera and no usable light): camera, sun
cam_auto = bpy.data.cameras.new('AutoCamera')
cam_auto.lens = 50.0
cam_auto.sensor_width = 36.0
cam_auto.clip_end = 92824.7
ob_auto_camera = bpy.data.objects.new('AutoCamera', cam_auto)
scene.collection.objects.link(ob_auto_camera)
ob_auto_camera.location = (6099.13, -6854.69, 4358.03)
ob_auto_camera.rotation_euler = (1.09748, -7.21219e-08, 0.694738)
scene.camera = ob_auto_camera
light_auto_sun = bpy.data.lights.new('AutoSun', 'SUN')
light_auto_sun.energy = 3.0
light_auto_sun.angle = 0.0523599
ob_auto_sun = bpy.data.objects.new('AutoSun', light_auto_sun)
scene.collection.objects.link(ob_auto_sun)
ob_auto_sun.rotation_euler = (0.872665, 0.174533, 0.523599)
bpy.context.view_layer.update()
